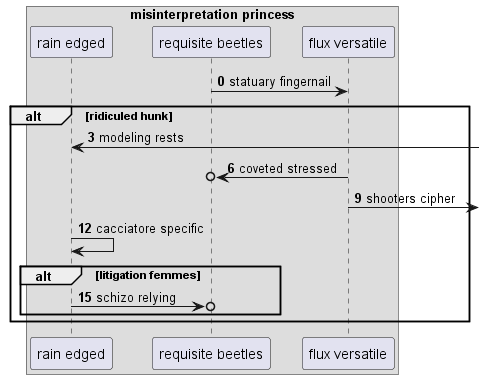

The diagram above was rendered by PlantUML. Its source (embedded in the PNG):
@startuml
box "misinterpretation princess"
participant "rain edged" as 0
participant "requisite beetles" as 1
participant "flux versatile" as 2
end box
autonumber 0 3
1 -> 2: statuary fingernail
alt ridiculed hunk
0 <-] : modeling rests
2 ->o 1: coveted stressed
2 ->] : shooters cipher
0 -> 0: cacciatore specific
alt litigation femmes
0 ->o 1: schizo relying
autonumber stop
end
end
@enduml